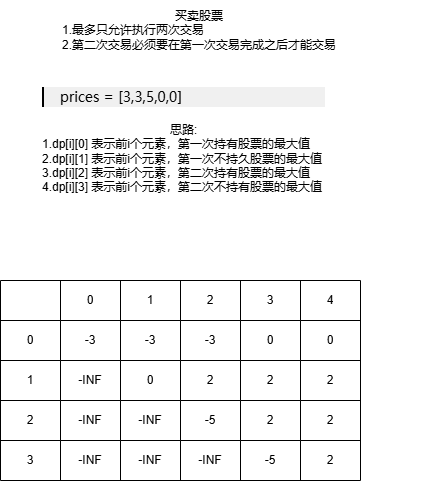

The diagram above was exported from draw.io. Its source (the exported page's mxGraphModel, read from the mxfile embedded in the PNG):
<mxGraphModel dx="1434" dy="746" grid="1" gridSize="10" guides="1" tooltips="1" connect="1" arrows="1" fold="1" page="1" pageScale="1" pageWidth="827" pageHeight="1169" math="0" shadow="0">
  <root>
    <mxCell id="0" />
    <mxCell id="1" parent="0" />
    <mxCell id="7CkLbKwqFR1DpHa9LLOt-1" value="" style="shape=table;startSize=0;container=1;collapsible=0;childLayout=tableLayout;" vertex="1" parent="1">
      <mxGeometry x="180" y="360" width="360" height="200" as="geometry" />
    </mxCell>
    <mxCell id="7CkLbKwqFR1DpHa9LLOt-2" value="" style="shape=tableRow;horizontal=0;startSize=0;swimlaneHead=0;swimlaneBody=0;strokeColor=inherit;top=0;left=0;bottom=0;right=0;collapsible=0;dropTarget=0;fillColor=none;points=[[0,0.5],[1,0.5]];portConstraint=eastwest;" vertex="1" parent="7CkLbKwqFR1DpHa9LLOt-1">
      <mxGeometry width="360" height="40" as="geometry" />
    </mxCell>
    <mxCell id="7CkLbKwqFR1DpHa9LLOt-3" value="" style="shape=partialRectangle;html=1;whiteSpace=wrap;connectable=0;strokeColor=inherit;overflow=hidden;fillColor=none;top=0;left=0;bottom=0;right=0;pointerEvents=1;" vertex="1" parent="7CkLbKwqFR1DpHa9LLOt-2">
      <mxGeometry width="60" height="40" as="geometry">
        <mxRectangle width="60" height="40" as="alternateBounds" />
      </mxGeometry>
    </mxCell>
    <mxCell id="7CkLbKwqFR1DpHa9LLOt-4" value="0" style="shape=partialRectangle;html=1;whiteSpace=wrap;connectable=0;strokeColor=inherit;overflow=hidden;fillColor=none;top=0;left=0;bottom=0;right=0;pointerEvents=1;" vertex="1" parent="7CkLbKwqFR1DpHa9LLOt-2">
      <mxGeometry x="60" width="60" height="40" as="geometry">
        <mxRectangle width="60" height="40" as="alternateBounds" />
      </mxGeometry>
    </mxCell>
    <mxCell id="7CkLbKwqFR1DpHa9LLOt-5" value="1" style="shape=partialRectangle;html=1;whiteSpace=wrap;connectable=0;strokeColor=inherit;overflow=hidden;fillColor=none;top=0;left=0;bottom=0;right=0;pointerEvents=1;" vertex="1" parent="7CkLbKwqFR1DpHa9LLOt-2">
      <mxGeometry x="120" width="60" height="40" as="geometry">
        <mxRectangle width="60" height="40" as="alternateBounds" />
      </mxGeometry>
    </mxCell>
    <mxCell id="7CkLbKwqFR1DpHa9LLOt-6" value="2" style="shape=partialRectangle;html=1;whiteSpace=wrap;connectable=0;strokeColor=inherit;overflow=hidden;fillColor=none;top=0;left=0;bottom=0;right=0;pointerEvents=1;" vertex="1" parent="7CkLbKwqFR1DpHa9LLOt-2">
      <mxGeometry x="180" width="60" height="40" as="geometry">
        <mxRectangle width="60" height="40" as="alternateBounds" />
      </mxGeometry>
    </mxCell>
    <mxCell id="7CkLbKwqFR1DpHa9LLOt-7" value="3" style="shape=partialRectangle;html=1;whiteSpace=wrap;connectable=0;strokeColor=inherit;overflow=hidden;fillColor=none;top=0;left=0;bottom=0;right=0;pointerEvents=1;" vertex="1" parent="7CkLbKwqFR1DpHa9LLOt-2">
      <mxGeometry x="240" width="60" height="40" as="geometry">
        <mxRectangle width="60" height="40" as="alternateBounds" />
      </mxGeometry>
    </mxCell>
    <mxCell id="7CkLbKwqFR1DpHa9LLOt-8" value="4" style="shape=partialRectangle;html=1;whiteSpace=wrap;connectable=0;strokeColor=inherit;overflow=hidden;fillColor=none;top=0;left=0;bottom=0;right=0;pointerEvents=1;" vertex="1" parent="7CkLbKwqFR1DpHa9LLOt-2">
      <mxGeometry x="300" width="60" height="40" as="geometry">
        <mxRectangle width="60" height="40" as="alternateBounds" />
      </mxGeometry>
    </mxCell>
    <mxCell id="7CkLbKwqFR1DpHa9LLOt-9" value="" style="shape=tableRow;horizontal=0;startSize=0;swimlaneHead=0;swimlaneBody=0;strokeColor=inherit;top=0;left=0;bottom=0;right=0;collapsible=0;dropTarget=0;fillColor=none;points=[[0,0.5],[1,0.5]];portConstraint=eastwest;" vertex="1" parent="7CkLbKwqFR1DpHa9LLOt-1">
      <mxGeometry y="40" width="360" height="40" as="geometry" />
    </mxCell>
    <mxCell id="7CkLbKwqFR1DpHa9LLOt-10" value="0" style="shape=partialRectangle;html=1;whiteSpace=wrap;connectable=0;strokeColor=inherit;overflow=hidden;fillColor=none;top=0;left=0;bottom=0;right=0;pointerEvents=1;" vertex="1" parent="7CkLbKwqFR1DpHa9LLOt-9">
      <mxGeometry width="60" height="40" as="geometry">
        <mxRectangle width="60" height="40" as="alternateBounds" />
      </mxGeometry>
    </mxCell>
    <mxCell id="7CkLbKwqFR1DpHa9LLOt-11" value="-3" style="shape=partialRectangle;html=1;whiteSpace=wrap;connectable=0;strokeColor=inherit;overflow=hidden;fillColor=none;top=0;left=0;bottom=0;right=0;pointerEvents=1;" vertex="1" parent="7CkLbKwqFR1DpHa9LLOt-9">
      <mxGeometry x="60" width="60" height="40" as="geometry">
        <mxRectangle width="60" height="40" as="alternateBounds" />
      </mxGeometry>
    </mxCell>
    <mxCell id="7CkLbKwqFR1DpHa9LLOt-12" value="-3" style="shape=partialRectangle;html=1;whiteSpace=wrap;connectable=0;strokeColor=inherit;overflow=hidden;fillColor=none;top=0;left=0;bottom=0;right=0;pointerEvents=1;" vertex="1" parent="7CkLbKwqFR1DpHa9LLOt-9">
      <mxGeometry x="120" width="60" height="40" as="geometry">
        <mxRectangle width="60" height="40" as="alternateBounds" />
      </mxGeometry>
    </mxCell>
    <mxCell id="7CkLbKwqFR1DpHa9LLOt-13" value="-3" style="shape=partialRectangle;html=1;whiteSpace=wrap;connectable=0;strokeColor=inherit;overflow=hidden;fillColor=none;top=0;left=0;bottom=0;right=0;pointerEvents=1;" vertex="1" parent="7CkLbKwqFR1DpHa9LLOt-9">
      <mxGeometry x="180" width="60" height="40" as="geometry">
        <mxRectangle width="60" height="40" as="alternateBounds" />
      </mxGeometry>
    </mxCell>
    <mxCell id="7CkLbKwqFR1DpHa9LLOt-14" value="0" style="shape=partialRectangle;html=1;whiteSpace=wrap;connectable=0;strokeColor=inherit;overflow=hidden;fillColor=none;top=0;left=0;bottom=0;right=0;pointerEvents=1;" vertex="1" parent="7CkLbKwqFR1DpHa9LLOt-9">
      <mxGeometry x="240" width="60" height="40" as="geometry">
        <mxRectangle width="60" height="40" as="alternateBounds" />
      </mxGeometry>
    </mxCell>
    <mxCell id="7CkLbKwqFR1DpHa9LLOt-15" value="0" style="shape=partialRectangle;html=1;whiteSpace=wrap;connectable=0;strokeColor=inherit;overflow=hidden;fillColor=none;top=0;left=0;bottom=0;right=0;pointerEvents=1;" vertex="1" parent="7CkLbKwqFR1DpHa9LLOt-9">
      <mxGeometry x="300" width="60" height="40" as="geometry">
        <mxRectangle width="60" height="40" as="alternateBounds" />
      </mxGeometry>
    </mxCell>
    <mxCell id="7CkLbKwqFR1DpHa9LLOt-16" value="" style="shape=tableRow;horizontal=0;startSize=0;swimlaneHead=0;swimlaneBody=0;strokeColor=inherit;top=0;left=0;bottom=0;right=0;collapsible=0;dropTarget=0;fillColor=none;points=[[0,0.5],[1,0.5]];portConstraint=eastwest;" vertex="1" parent="7CkLbKwqFR1DpHa9LLOt-1">
      <mxGeometry y="80" width="360" height="40" as="geometry" />
    </mxCell>
    <mxCell id="7CkLbKwqFR1DpHa9LLOt-17" value="1" style="shape=partialRectangle;html=1;whiteSpace=wrap;connectable=0;strokeColor=inherit;overflow=hidden;fillColor=none;top=0;left=0;bottom=0;right=0;pointerEvents=1;" vertex="1" parent="7CkLbKwqFR1DpHa9LLOt-16">
      <mxGeometry width="60" height="40" as="geometry">
        <mxRectangle width="60" height="40" as="alternateBounds" />
      </mxGeometry>
    </mxCell>
    <mxCell id="7CkLbKwqFR1DpHa9LLOt-18" value="-INF" style="shape=partialRectangle;html=1;whiteSpace=wrap;connectable=0;strokeColor=inherit;overflow=hidden;fillColor=none;top=0;left=0;bottom=0;right=0;pointerEvents=1;" vertex="1" parent="7CkLbKwqFR1DpHa9LLOt-16">
      <mxGeometry x="60" width="60" height="40" as="geometry">
        <mxRectangle width="60" height="40" as="alternateBounds" />
      </mxGeometry>
    </mxCell>
    <mxCell id="7CkLbKwqFR1DpHa9LLOt-19" value="0" style="shape=partialRectangle;html=1;whiteSpace=wrap;connectable=0;strokeColor=inherit;overflow=hidden;fillColor=none;top=0;left=0;bottom=0;right=0;pointerEvents=1;" vertex="1" parent="7CkLbKwqFR1DpHa9LLOt-16">
      <mxGeometry x="120" width="60" height="40" as="geometry">
        <mxRectangle width="60" height="40" as="alternateBounds" />
      </mxGeometry>
    </mxCell>
    <mxCell id="7CkLbKwqFR1DpHa9LLOt-20" value="2" style="shape=partialRectangle;html=1;whiteSpace=wrap;connectable=0;strokeColor=inherit;overflow=hidden;fillColor=none;top=0;left=0;bottom=0;right=0;pointerEvents=1;" vertex="1" parent="7CkLbKwqFR1DpHa9LLOt-16">
      <mxGeometry x="180" width="60" height="40" as="geometry">
        <mxRectangle width="60" height="40" as="alternateBounds" />
      </mxGeometry>
    </mxCell>
    <mxCell id="7CkLbKwqFR1DpHa9LLOt-21" value="2" style="shape=partialRectangle;html=1;whiteSpace=wrap;connectable=0;strokeColor=inherit;overflow=hidden;fillColor=none;top=0;left=0;bottom=0;right=0;pointerEvents=1;" vertex="1" parent="7CkLbKwqFR1DpHa9LLOt-16">
      <mxGeometry x="240" width="60" height="40" as="geometry">
        <mxRectangle width="60" height="40" as="alternateBounds" />
      </mxGeometry>
    </mxCell>
    <mxCell id="7CkLbKwqFR1DpHa9LLOt-22" value="2" style="shape=partialRectangle;html=1;whiteSpace=wrap;connectable=0;strokeColor=inherit;overflow=hidden;fillColor=none;top=0;left=0;bottom=0;right=0;pointerEvents=1;" vertex="1" parent="7CkLbKwqFR1DpHa9LLOt-16">
      <mxGeometry x="300" width="60" height="40" as="geometry">
        <mxRectangle width="60" height="40" as="alternateBounds" />
      </mxGeometry>
    </mxCell>
    <mxCell id="7CkLbKwqFR1DpHa9LLOt-23" value="" style="shape=tableRow;horizontal=0;startSize=0;swimlaneHead=0;swimlaneBody=0;strokeColor=inherit;top=0;left=0;bottom=0;right=0;collapsible=0;dropTarget=0;fillColor=none;points=[[0,0.5],[1,0.5]];portConstraint=eastwest;" vertex="1" parent="7CkLbKwqFR1DpHa9LLOt-1">
      <mxGeometry y="120" width="360" height="40" as="geometry" />
    </mxCell>
    <mxCell id="7CkLbKwqFR1DpHa9LLOt-24" value="2" style="shape=partialRectangle;html=1;whiteSpace=wrap;connectable=0;strokeColor=inherit;overflow=hidden;fillColor=none;top=0;left=0;bottom=0;right=0;pointerEvents=1;" vertex="1" parent="7CkLbKwqFR1DpHa9LLOt-23">
      <mxGeometry width="60" height="40" as="geometry">
        <mxRectangle width="60" height="40" as="alternateBounds" />
      </mxGeometry>
    </mxCell>
    <mxCell id="7CkLbKwqFR1DpHa9LLOt-25" value="-INF" style="shape=partialRectangle;html=1;whiteSpace=wrap;connectable=0;strokeColor=inherit;overflow=hidden;fillColor=none;top=0;left=0;bottom=0;right=0;pointerEvents=1;" vertex="1" parent="7CkLbKwqFR1DpHa9LLOt-23">
      <mxGeometry x="60" width="60" height="40" as="geometry">
        <mxRectangle width="60" height="40" as="alternateBounds" />
      </mxGeometry>
    </mxCell>
    <mxCell id="7CkLbKwqFR1DpHa9LLOt-26" value="-INF" style="shape=partialRectangle;html=1;whiteSpace=wrap;connectable=0;strokeColor=inherit;overflow=hidden;fillColor=none;top=0;left=0;bottom=0;right=0;pointerEvents=1;" vertex="1" parent="7CkLbKwqFR1DpHa9LLOt-23">
      <mxGeometry x="120" width="60" height="40" as="geometry">
        <mxRectangle width="60" height="40" as="alternateBounds" />
      </mxGeometry>
    </mxCell>
    <mxCell id="7CkLbKwqFR1DpHa9LLOt-27" value="-5" style="shape=partialRectangle;html=1;whiteSpace=wrap;connectable=0;strokeColor=inherit;overflow=hidden;fillColor=none;top=0;left=0;bottom=0;right=0;pointerEvents=1;" vertex="1" parent="7CkLbKwqFR1DpHa9LLOt-23">
      <mxGeometry x="180" width="60" height="40" as="geometry">
        <mxRectangle width="60" height="40" as="alternateBounds" />
      </mxGeometry>
    </mxCell>
    <mxCell id="7CkLbKwqFR1DpHa9LLOt-28" value="2" style="shape=partialRectangle;html=1;whiteSpace=wrap;connectable=0;strokeColor=inherit;overflow=hidden;fillColor=none;top=0;left=0;bottom=0;right=0;pointerEvents=1;" vertex="1" parent="7CkLbKwqFR1DpHa9LLOt-23">
      <mxGeometry x="240" width="60" height="40" as="geometry">
        <mxRectangle width="60" height="40" as="alternateBounds" />
      </mxGeometry>
    </mxCell>
    <mxCell id="7CkLbKwqFR1DpHa9LLOt-29" value="2" style="shape=partialRectangle;html=1;whiteSpace=wrap;connectable=0;strokeColor=inherit;overflow=hidden;fillColor=none;top=0;left=0;bottom=0;right=0;pointerEvents=1;" vertex="1" parent="7CkLbKwqFR1DpHa9LLOt-23">
      <mxGeometry x="300" width="60" height="40" as="geometry">
        <mxRectangle width="60" height="40" as="alternateBounds" />
      </mxGeometry>
    </mxCell>
    <mxCell id="7CkLbKwqFR1DpHa9LLOt-32" style="shape=tableRow;horizontal=0;startSize=0;swimlaneHead=0;swimlaneBody=0;strokeColor=inherit;top=0;left=0;bottom=0;right=0;collapsible=0;dropTarget=0;fillColor=none;points=[[0,0.5],[1,0.5]];portConstraint=eastwest;" vertex="1" parent="7CkLbKwqFR1DpHa9LLOt-1">
      <mxGeometry y="160" width="360" height="40" as="geometry" />
    </mxCell>
    <mxCell id="7CkLbKwqFR1DpHa9LLOt-33" value="3" style="shape=partialRectangle;html=1;whiteSpace=wrap;connectable=0;strokeColor=inherit;overflow=hidden;fillColor=none;top=0;left=0;bottom=0;right=0;pointerEvents=1;" vertex="1" parent="7CkLbKwqFR1DpHa9LLOt-32">
      <mxGeometry width="60" height="40" as="geometry">
        <mxRectangle width="60" height="40" as="alternateBounds" />
      </mxGeometry>
    </mxCell>
    <mxCell id="7CkLbKwqFR1DpHa9LLOt-34" value="-INF" style="shape=partialRectangle;html=1;whiteSpace=wrap;connectable=0;strokeColor=inherit;overflow=hidden;fillColor=none;top=0;left=0;bottom=0;right=0;pointerEvents=1;" vertex="1" parent="7CkLbKwqFR1DpHa9LLOt-32">
      <mxGeometry x="60" width="60" height="40" as="geometry">
        <mxRectangle width="60" height="40" as="alternateBounds" />
      </mxGeometry>
    </mxCell>
    <mxCell id="7CkLbKwqFR1DpHa9LLOt-35" value="-INF" style="shape=partialRectangle;html=1;whiteSpace=wrap;connectable=0;strokeColor=inherit;overflow=hidden;fillColor=none;top=0;left=0;bottom=0;right=0;pointerEvents=1;" vertex="1" parent="7CkLbKwqFR1DpHa9LLOt-32">
      <mxGeometry x="120" width="60" height="40" as="geometry">
        <mxRectangle width="60" height="40" as="alternateBounds" />
      </mxGeometry>
    </mxCell>
    <mxCell id="7CkLbKwqFR1DpHa9LLOt-36" value="-INF" style="shape=partialRectangle;html=1;whiteSpace=wrap;connectable=0;strokeColor=inherit;overflow=hidden;fillColor=none;top=0;left=0;bottom=0;right=0;pointerEvents=1;" vertex="1" parent="7CkLbKwqFR1DpHa9LLOt-32">
      <mxGeometry x="180" width="60" height="40" as="geometry">
        <mxRectangle width="60" height="40" as="alternateBounds" />
      </mxGeometry>
    </mxCell>
    <mxCell id="7CkLbKwqFR1DpHa9LLOt-37" value="-5" style="shape=partialRectangle;html=1;whiteSpace=wrap;connectable=0;strokeColor=inherit;overflow=hidden;fillColor=none;top=0;left=0;bottom=0;right=0;pointerEvents=1;" vertex="1" parent="7CkLbKwqFR1DpHa9LLOt-32">
      <mxGeometry x="240" width="60" height="40" as="geometry">
        <mxRectangle width="60" height="40" as="alternateBounds" />
      </mxGeometry>
    </mxCell>
    <mxCell id="7CkLbKwqFR1DpHa9LLOt-38" value="2" style="shape=partialRectangle;html=1;whiteSpace=wrap;connectable=0;strokeColor=inherit;overflow=hidden;fillColor=none;top=0;left=0;bottom=0;right=0;pointerEvents=1;" vertex="1" parent="7CkLbKwqFR1DpHa9LLOt-32">
      <mxGeometry x="300" width="60" height="40" as="geometry">
        <mxRectangle width="60" height="40" as="alternateBounds" />
      </mxGeometry>
    </mxCell>
    <mxCell id="7CkLbKwqFR1DpHa9LLOt-30" value="&lt;div style=&quot;text-align: center;&quot;&gt;&lt;span style=&quot;background-color: initial;&quot;&gt;买卖股票&lt;/span&gt;&lt;/div&gt;&lt;div&gt;1.最多只允许执行两次交易&lt;/div&gt;&lt;div&gt;2.第二次交易必须要在第一次交易完成之后才能交易&lt;/div&gt;" style="text;html=1;align=left;verticalAlign=middle;whiteSpace=wrap;rounded=0;" vertex="1" parent="1">
      <mxGeometry x="240" y="80" width="360" height="60" as="geometry" />
    </mxCell>
    <mxCell id="7CkLbKwqFR1DpHa9LLOt-31" value="&lt;div style=&quot;text-align: center;&quot;&gt;&lt;span style=&quot;background-color: initial;&quot;&gt;&lt;br&gt;&lt;/span&gt;&lt;/div&gt;&lt;div style=&quot;text-align: center;&quot;&gt;&lt;pre style=&quot;border-width: 0px 0px 0px 2px; border-style: solid; border-color: var(--border-tertiary); border-image: initial; box-sizing: border-box; overflow-wrap: break-word; --tw-border-spacing-x: 0; --tw-border-spacing-y: 0; --tw-translate-x: 0; --tw-translate-y: 0; --tw-rotate: 0; --tw-skew-x: 0; --tw-skew-y: 0; --tw-scale-x: 1; --tw-scale-y: 1; --tw-pan-x: ; --tw-pan-y: ; --tw-pinch-zoom: ; --tw-scroll-snap-strictness: proximity; --tw-gradient-from-position: ; --tw-gradient-via-position: ; --tw-gradient-to-position: ; --tw-ordinal: ; --tw-slashed-zero: ; --tw-numeric-figure: ; --tw-numeric-spacing: ; --tw-numeric-fraction: ; --tw-ring-inset: ; --tw-ring-offset-width: 0px; --tw-ring-offset-color: #fff; --tw-ring-color: #3b82f680; --tw-ring-offset-shadow: 0 0 #0000; --tw-ring-shadow: 0 0 #0000; --tw-shadow: 0 0 #0000; --tw-shadow-colored: 0 0 #0000; --tw-blur: ; --tw-brightness: ; --tw-contrast: ; --tw-grayscale: ; --tw-hue-rotate: ; --tw-invert: ; --tw-saturate: ; --tw-sepia: ; --tw-drop-shadow: ; --tw-backdrop-blur: ; --tw-backdrop-brightness: ; --tw-backdrop-contrast: ; --tw-backdrop-grayscale: ; --tw-backdrop-hue-rotate: ; --tw-backdrop-invert: ; --tw-backdrop-opacity: ; --tw-backdrop-saturate: ; --tw-backdrop-sepia: ; font-family: Menlo, sans-serif; font-size: 14px; margin-top: 1rem; margin-bottom: 1rem; overflow: visible; color: var(--text-secondary); line-height: 1.25rem; padding-left: 1rem; text-wrap-mode: wrap; text-align: start; background-color: rgb(240, 240, 240);&quot;&gt;prices = [3,3,5,0,0]&lt;/pre&gt;&lt;/div&gt;&lt;div style=&quot;text-align: center;&quot;&gt;&lt;span style=&quot;background-color: initial;&quot;&gt;思路:&lt;/span&gt;&lt;/div&gt;&lt;div&gt;1.dp[i][0] 表示前i个元素，第一次持有股票的最大值&lt;/div&gt;&lt;div&gt;2.dp[i][1] 表示前i个元素，第一次不持久股票的最大值&lt;/div&gt;&lt;div&gt;&lt;span style=&quot;background-color: initial;&quot;&gt;3.dp[i][2] 表示前i个元素，第二次持有股票的最大值&lt;/span&gt;&lt;/div&gt;&lt;div&gt;&lt;span style=&quot;background-color: initial;&quot;&gt;4.dp[i][3] 表示前i个元素，第二次不持有股票的最大值&amp;nbsp;&lt;/span&gt;&lt;/div&gt;" style="text;html=1;align=left;verticalAlign=middle;whiteSpace=wrap;rounded=0;" vertex="1" parent="1">
      <mxGeometry x="220" y="150" width="360" height="110" as="geometry" />
    </mxCell>
  </root>
</mxGraphModel>